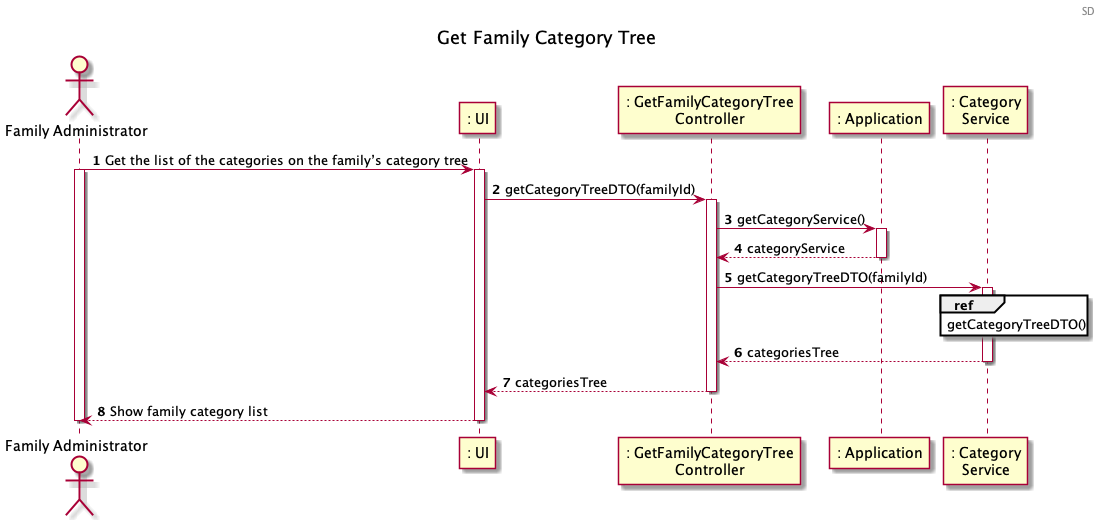

The diagram above was rendered by PlantUML. Its source (embedded in the PNG):
@startuml
autonumber
header SD
title Get Family Category Tree
actor "Family Administrator" as FA
participant ": UI" as UI
participant ": GetFamilyCategoryTree\nController" as GFCTC
participant ": Application" as App
participant ": Category\nService" as CS


FA -> UI : Get the list of the categories on the family’s category tree
activate FA
activate UI

UI -> GFCTC : getCategoryTreeDTO(familyId)
activate GFCTC

GFCTC -> App : getCategoryService()
activate App
return categoryService
deactivate App

GFCTC -> CS : getCategoryTreeDTO(familyId)
activate CS

ref over CS
getCategoryTreeDTO()
end ref

CS --> GFCTC  : categoriesTree
deactivate CS

GFCTC --> UI : categoriesTree
deactivate GFCTC

UI --> FA : Show family category list
deactivate UI

deactivate FA
@enduml